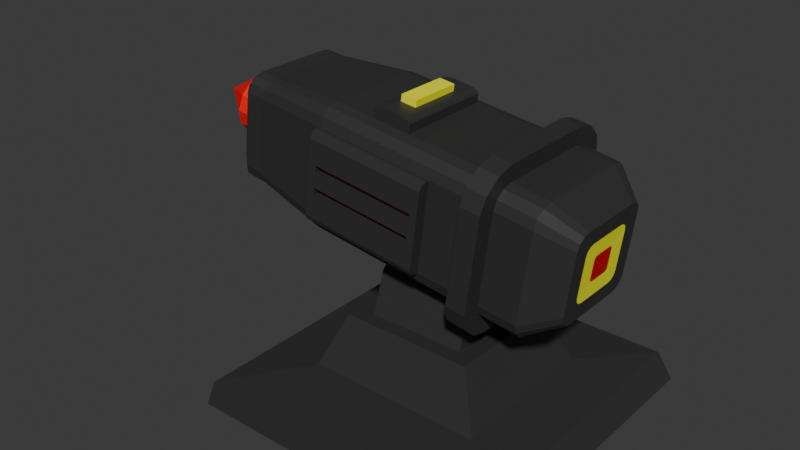 # Source: missileLauncher.blend  (saved by Blender 4.1.24; exported with 4.5.12 LTS)
import bpy
from mathutils import Matrix  # noqa: F401  (used for matrix-valued properties, if any)

bpy.ops.wm.read_factory_settings(use_empty=True)
scene = bpy.context.scene
scene.name = 'Scene'

# ---- collections
col_collection = bpy.data.collections.new('Collection'); scene.collection.children.link(col_collection)

# ---- materials (node trees are filled in below, after node groups)
mat_black_001 = bpy.data.materials.new('black.001')
mat_black_001.alpha_threshold = 0.0
mat_black_001.use_transparent_shadow = False
mat_black_001.roughness = 0.5
mat_black_001.line_color = (0.0, 0.0, 0.0, 1.0)
mat_red = bpy.data.materials.new('red')
mat_red.use_transparent_shadow = False
mat_yellow = bpy.data.materials.new('yellow')
mat_yellow.use_transparent_shadow = False
mat_black = bpy.data.materials.new('black')
mat_black.use_transparent_shadow = False
mat_black_002 = bpy.data.materials.new('black.002')
mat_black_002.use_transparent_shadow = False
mat_yellow_001 = bpy.data.materials.new('yellow.001')
mat_yellow_001.use_transparent_shadow = False
mat_red_001 = bpy.data.materials.new('red.001')
mat_red_001.use_transparent_shadow = False

# ---- material node trees
mat_black_001.use_nodes = True; mat_black_001.node_tree.nodes.clear()
_N = mat_black_001.node_tree.nodes; _L = mat_black_001.node_tree.links
n0 = _N.new('ShaderNodeOutputMaterial'); n0.name = 'Material Output'; n0.location = (300, 300)
n1 = _N.new('ShaderNodeBsdfPrincipled'); n1.name = 'Principled BSDF'; n1.location = (10, 300)
n1.inputs[0].default_value = (0.0331, 0.0331, 0.0331, 1.0)
n1.inputs[3].default_value = 1.45
_L.new(n1.outputs[0], n0.inputs[0])
n0.is_active_output = True
mat_red.use_nodes = True; mat_red.node_tree.nodes.clear()
_N = mat_red.node_tree.nodes; _L = mat_red.node_tree.links
n0 = _N.new('ShaderNodeBsdfPrincipled'); n0.name = 'Principled BSDF'; n0.location = (10, 300)
n0.inputs[0].default_value = (0.6038, 0.0, 0.0, 1.0)
n1 = _N.new('ShaderNodeOutputMaterial'); n1.name = 'Material Output'; n1.location = (300, 300)
_L.new(n0.outputs[0], n1.inputs[0])
n1.is_active_output = True
mat_yellow.use_nodes = True; mat_yellow.node_tree.nodes.clear()
_N = mat_yellow.node_tree.nodes; _L = mat_yellow.node_tree.links
n0 = _N.new('ShaderNodeBsdfPrincipled'); n0.name = 'Principled BSDF'; n0.location = (10, 300)
n0.inputs[0].default_value = (1.0, 1.0, 0.0, 1.0)
n1 = _N.new('ShaderNodeOutputMaterial'); n1.name = 'Material Output'; n1.location = (300, 300)
_L.new(n0.outputs[0], n1.inputs[0])
n1.is_active_output = True
mat_black.use_nodes = True; mat_black.node_tree.nodes.clear()
_N = mat_black.node_tree.nodes; _L = mat_black.node_tree.links
n0 = _N.new('ShaderNodeBsdfPrincipled'); n0.name = 'Principled BSDF'; n0.location = (10, 300)
n0.inputs[0].default_value = (0.0331, 0.0331, 0.0331, 1.0)
n1 = _N.new('ShaderNodeOutputMaterial'); n1.name = 'Material Output'; n1.location = (300, 300)
_L.new(n0.outputs[0], n1.inputs[0])
n1.is_active_output = True
mat_black_002.use_nodes = True; mat_black_002.node_tree.nodes.clear()
_N = mat_black_002.node_tree.nodes; _L = mat_black_002.node_tree.links
n0 = _N.new('ShaderNodeBsdfPrincipled'); n0.name = 'Principled BSDF'; n0.location = (10, 300)
n0.inputs[0].default_value = (1.0, 0.0, 0.0, 1.0)
n1 = _N.new('ShaderNodeOutputMaterial'); n1.name = 'Material Output'; n1.location = (300, 300)
_L.new(n0.outputs[0], n1.inputs[0])
n1.is_active_output = True
mat_yellow_001.use_nodes = True; mat_yellow_001.node_tree.nodes.clear()
_N = mat_yellow_001.node_tree.nodes; _L = mat_yellow_001.node_tree.links
n0 = _N.new('ShaderNodeBsdfPrincipled'); n0.name = 'Principled BSDF'; n0.location = (10, 300)
n0.inputs[0].default_value = (1.0, 1.0, 0.0, 1.0)
n1 = _N.new('ShaderNodeOutputMaterial'); n1.name = 'Material Output'; n1.location = (300, 300)
_L.new(n0.outputs[0], n1.inputs[0])
n1.is_active_output = True
mat_red_001.use_nodes = True; mat_red_001.node_tree.nodes.clear()
_N = mat_red_001.node_tree.nodes; _L = mat_red_001.node_tree.links
n0 = _N.new('ShaderNodeBsdfPrincipled'); n0.name = 'Principled BSDF'; n0.location = (10, 300)
n0.inputs[0].default_value = (1.0, 0.0, 0.0, 1.0)
n1 = _N.new('ShaderNodeOutputMaterial'); n1.name = 'Material Output'; n1.location = (300, 300)
_L.new(n0.outputs[0], n1.inputs[0])
n1.is_active_output = True

# ---- world
world_world = bpy.data.worlds.new('World'); scene.world = world_world
world_world.use_nodes = True; world_world.node_tree.nodes.clear()
_N = world_world.node_tree.nodes; _L = world_world.node_tree.links
n0 = _N.new('ShaderNodeOutputWorld'); n0.name = 'World Output'; n0.location = (300, 300)
n1 = _N.new('ShaderNodeBackground'); n1.name = 'Background'; n1.location = (10, 300)
n1.inputs[0].default_value = (0.05088, 0.05088, 0.05088, 1.0)
_L.new(n1.outputs[0], n0.inputs[0])
n0.is_active_output = True
world_world.color = (0.05088, 0.05088, 0.05088)
world_world.use_sun_shadow = False
world_world.sun_shadow_jitter_overblur = 0.0

# ---- meshes
me_cube = bpy.data.meshes.new('Cube')
me_cube.from_pydata([(0.2748, 1.0, -0.7054), (-0.3919, 1.0, -0.7054), (0.2748, 0.9605, -0.8527), (-0.3919, 0.9605, -0.8527), (0.2748, 0.8527, -0.9605), (-0.3919, 0.8527, -0.9605), (-0.3919, 0.7054, -1.0), (0.2748, 0.7054, -1.0), (0.8337, 0.9923, 0.7), (0.8337, 0.7, 0.9923), (0.8337, 0.9531, 0.8461), (0.8337, 0.8461, 0.9531), (0.8337, 0.7, -0.9923), (0.8337, 0.9923, -0.7), (0.8337, 0.8461, -0.9531), (0.8337, 0.9531, -0.8461), (0.8337, -0.7, 0.9923), (0.8337, -0.9923, 0.7), (0.8337, -0.8461, 0.9531), (0.8337, -0.9531, 0.8461), (0.8337, -0.9923, -0.7), (0.8337, -0.7, -0.9923), (0.8337, -0.9531, -0.8461), (0.8337, -0.8461, -0.9531), (-0.9351, 0.5989, 0.849), (-0.9351, 0.849, 0.5989), (-0.9351, 0.724, 0.8155), (-0.9351, 0.8155, 0.724), (-0.9351, 0.849, -0.5989), (-0.9351, 0.5989, -0.849), (-0.9351, 0.8155, -0.724), (-0.9351, 0.724, -0.8155), (-0.9351, -0.849, 0.5989), (-0.9351, -0.5989, 0.849), (-0.9351, -0.8155, 0.724), (-0.9351, -0.724, 0.8155), (-0.9351, -0.5989, -0.849), (-0.9351, -0.849, -0.5989), (-0.9351, -0.724, -0.8155), (-0.9351, -0.8155, -0.724), (0.2748, -0.7054, 1.0), (-0.3919, -0.7054, 1.0), (-0.3919, -0.8527, 0.9605), (0.2748, -0.8527, 0.9605), (-0.3919, -0.9605, 0.8527), (0.2748, -0.9605, 0.8527), (-0.3919, -1.0, 0.7054), (0.2748, -1.0, 0.7054), (-0.3919, -0.7054, -1.0), (0.2748, -0.7054, -1.0), (0.2748, -0.8527, -0.9605), (-0.3919, -0.8527, -0.9605), (0.2748, -0.9605, -0.8527), (-0.3919, -0.9605, -0.8527), (0.2748, -1.0, -0.7054), (-0.3919, -1.0, -0.7054), (-0.3919, 0.7054, 1.0), (0.2748, 0.7054, 1.0), (0.2748, 0.8527, 0.9605), (-0.3919, 0.8527, 0.9605), (0.2748, 0.9605, 0.8527), (-0.3919, 0.9605, 0.8527), (0.2748, 1.0, 0.7054), (-0.3919, 1.0, 0.7054), (0.6271, -0.703, 1.005), (0.5183, -0.703, 1.005), (0.6271, 0.7079, -0.9947), (0.5183, 0.7079, -0.9947), (0.5183, 0.8551, -0.9553), (0.6271, 0.8551, -0.9553), (0.5183, 0.963, -0.8475), (0.6271, 0.963, -0.8475), (0.5183, 1.002, -0.7002), (0.6271, 1.002, -0.7002), (0.5183, -0.8503, 0.9658), (0.6271, -0.8503, 0.9658), (0.5183, -0.9581, 0.858), (0.6271, -0.9581, 0.858), (0.5183, -0.9976, 0.7107), (0.6271, -0.9976, 0.7107), (0.5183, -0.703, -0.9947), (0.6271, -0.703, -0.9947), (0.5183, 0.7079, 1.005), (0.6271, 0.7079, 1.005), (0.6271, -0.8503, -0.9553), (0.5183, -0.8503, -0.9553), (0.6271, -0.9581, -0.8475), (0.5183, -0.9581, -0.8475), (0.6271, -0.9976, -0.7002), (0.5183, -0.9976, -0.7002), (0.6271, 0.8551, 0.9658), (0.5183, 0.8551, 0.9658), (0.6271, 0.963, 0.858), (0.5183, 0.963, 0.858), (0.6271, 1.002, 0.7107), (0.5183, 1.002, 0.7107), (0.6271, -0.738, 1.272), (0.5183, -0.738, 1.272), (0.6271, 0.7429, -1.261), (0.5183, 0.7429, -1.261), (0.5183, 0.9894, -1.188), (0.6271, 0.9894, -1.188), (0.5183, 1.196, -0.9817), (0.6271, 1.196, -0.9817), (0.5183, 1.269, -0.7352), (0.6271, 1.269, -0.7352), (0.5183, -0.9846, 1.198), (0.6271, -0.9846, 1.198), (0.5183, -1.191, 0.9922), (0.6271, -1.191, 0.9922), (0.5183, -1.264, 0.7457), (0.6271, -1.264, 0.7457), (0.5183, -0.738, -1.261), (0.6271, -0.738, -1.261), (0.5183, 0.7429, 1.272), (0.6271, 0.7429, 1.272), (0.6271, -0.9846, -1.188), (0.5183, -0.9846, -1.188), (0.6271, -1.191, -0.9817), (0.5183, -1.191, -0.9817), (0.6271, -1.264, -0.7352), (0.5183, -1.264, -0.7352), (0.6271, 0.9894, 1.198), (0.5183, 0.9894, 1.198), (0.6271, 1.196, 0.9922), (0.5183, 1.196, 0.9922), (0.6271, 1.269, 0.7457), (0.5183, 1.269, 0.7457), (-1.0, 0.4935, -0.6996), (-1.0, 0.5965, -0.672), (-1.0, 0.672, -0.5965), (-1.0, 0.6996, -0.4935), (-1.0, -0.4935, 0.6996), (-1.0, -0.5965, 0.672), (-1.0, -0.672, 0.5965), (-1.0, -0.6996, 0.4935), (-1.0, -0.5965, -0.672), (-1.0, -0.4935, -0.6996), (-1.0, -0.672, -0.5965), (-1.0, -0.6996, -0.4935), (-1.0, 0.5965, 0.672), (-1.0, 0.4935, 0.6996), (-1.0, 0.672, 0.5965), (-1.0, 0.6996, 0.4935), (-1.002, 0.3489, -0.4946), (-1.002, 0.4217, -0.475), (-1.002, 0.475, -0.4217), (-1.002, 0.4946, -0.3489), (-1.002, -0.3489, 0.4946), (-1.002, -0.4217, 0.475), (-1.002, -0.475, 0.4217), (-1.002, -0.4946, 0.3489), (-1.002, -0.4217, -0.475), (-1.002, -0.3489, -0.4946), (-1.002, -0.475, -0.4217), (-1.002, -0.4946, -0.3489), (-1.002, 0.4217, 0.475), (-1.002, 0.3489, 0.4946), (-1.002, 0.475, 0.4217), (-1.002, 0.4946, 0.3489), (-0.8371, 0.849, -0.5989), (-0.8371, -0.724, 0.8155), (-0.8371, 0.8155, -0.724), (-0.8371, 0.724, -0.8155), (-0.8371, 0.5989, -0.849), (-0.8371, -0.5989, 0.849), (-0.8371, -0.724, -0.8155), (-0.8371, -0.8155, -0.724), (-0.8371, -0.849, -0.5989), (-0.8371, 0.724, 0.8155), (-0.8371, 0.8155, 0.724), (-0.8371, 0.849, 0.5989), (-0.8371, -0.8155, 0.724), (-0.8371, -0.849, 0.5989), (-0.8371, -0.5989, -0.849), (-0.8371, 0.5989, 0.849), (0.05085, -0.7054, 1.0), (-0.168, -0.7054, 1.0), (-0.168, 0.7054, 1.0), (0.05085, 0.7054, 1.0), (0.05085, -0.7054, 1.14), (-0.01397, -0.7054, 1.205), (0.04216, -0.7054, 1.173), (0.01844, -0.7054, 1.196), (-0.1032, -0.7054, 1.205), (-0.168, -0.7054, 1.14), (-0.1356, -0.7054, 1.196), (-0.1593, -0.7054, 1.173), (-0.168, 0.7054, 1.14), (-0.1032, 0.7054, 1.205), (-0.1593, 0.7054, 1.173), (-0.1356, 0.7054, 1.196), (-0.01397, 0.7054, 1.205), (0.05085, 0.7054, 1.14), (0.01844, 0.7054, 1.196), (0.04216, 0.7054, 1.173), (0.2514, 0.3489, -0.4946), (0.2514, 0.4217, -0.475), (0.2514, 0.475, -0.4217), (0.2514, 0.4946, -0.3489), (0.2514, -0.3489, 0.4946), (0.2514, -0.4217, 0.475), (0.2514, -0.475, 0.4217), (0.2514, -0.4946, 0.3489), (0.2514, -0.4217, -0.475), (0.2514, -0.3489, -0.4946), (0.2514, -0.475, -0.4217), (0.2514, -0.4946, -0.3489), (0.2514, 0.4217, 0.475), (0.2514, 0.3489, 0.4946), (0.2514, 0.475, 0.4217), (0.2514, 0.4946, 0.3489), (-0.3919, 1.167, -0.5997), (-0.3919, 1.061, -0.7054), (-0.3919, 1.136, -0.6745), (0.2748, 1.061, -0.7054), (0.2748, 1.167, -0.5997), (0.2748, 1.136, -0.6745), (-0.3919, -1.167, 0.5997), (-0.3919, -1.061, 0.7054), (-0.3919, -1.136, 0.6745), (0.2748, -1.061, 0.7054), (0.2748, -1.167, 0.5997), (0.2748, -1.136, 0.6745), (0.2748, -1.167, -0.5997), (0.2748, -1.061, -0.7054), (0.2748, -1.136, -0.6745), (-0.3919, -1.061, -0.7054), (-0.3919, -1.167, -0.5997), (-0.3919, -1.136, -0.6745), (0.2748, 1.167, 0.5997), (0.2748, 1.061, 0.7054), (0.2748, 1.136, 0.6745), (-0.3919, 1.061, 0.7054), (-0.3919, 1.167, 0.5997), (-0.3919, 1.136, 0.6745), (-0.3481, -1.167, 0.5997), (0.231, -1.167, 0.5997), (0.231, -1.167, -0.5997), (-0.3481, -1.167, -0.5997), (0.2748, -1.167, -0.3585), (0.2748, -1.167, -0.1186), (0.2748, -1.167, 0.1213), (0.2748, -1.167, 0.3612), (-0.3919, -1.167, 0.3612), (-0.3919, -1.167, 0.1213), (-0.3919, -1.167, -0.1186), (-0.3919, -1.167, -0.3585), (0.231, -1.167, -0.2242), (0.231, -1.167, -0.1186), (0.231, -1.167, 0.1213), (0.231, -1.167, 0.2281), (-0.3481, -1.167, 0.2281), (-0.3481, -1.167, 0.1213), (-0.3481, -1.167, -0.1186), (-0.3481, -1.167, -0.2242), (0.231, -1.065, -0.2242), (0.231, -1.065, -0.1186), (0.231, -1.065, 0.1213), (0.231, -1.065, 0.2281), (-0.3481, -1.065, 0.2281), (-0.3481, -1.065, 0.1213), (-0.3481, -1.065, -0.1186), (-0.3481, -1.065, -0.2242), (-0.2981, 1.167, -0.3838), (0.181, 1.167, -0.3838), (0.181, 1.167, 0.3838), (-0.2981, 1.167, 0.3838), (-0.2981, 1.049, -0.3838), (0.181, 1.049, -0.3838), (0.181, 1.049, 0.3838), (-0.2981, 1.049, 0.3838), (0.9978, 0.5879, -0.6622), (0.9978, 0.4863, -0.6894), (0.9978, 0.6622, -0.5879), (0.9978, 0.6894, -0.4863), (0.9978, -0.5879, 0.6622), (0.9978, -0.4863, 0.6894), (0.9978, -0.6622, 0.5879), (0.9978, -0.6894, 0.4863), (0.9978, -0.4863, -0.6894), (0.9978, -0.5879, -0.6622), (0.9978, -0.6622, -0.5879), (0.9978, -0.6894, -0.4863), (0.9978, 0.4863, 0.6894), (0.9978, 0.5879, 0.6622), (0.9978, 0.6622, 0.5879), (0.9978, 0.6894, 0.4863), (-0.01397, 0.3872, 1.205), (-0.01397, -0.3872, 1.205), (-0.1032, -0.3872, 1.205), (-0.1032, 0.3872, 1.205), (-0.01397, 0.3872, 1.31), (-0.01397, -0.3872, 1.31), (-0.1032, -0.3872, 1.31), (-0.1032, 0.3872, 1.31), (0.9978, 0.3794, -0.4274), (0.9978, 0.3139, -0.4449), (0.9978, 0.4274, -0.3794), (0.9978, 0.4449, -0.3139), (0.9978, -0.3794, 0.4274), (0.9978, -0.3139, 0.4449), (0.9978, -0.4274, 0.3794), (0.9978, -0.4449, 0.3139), (0.9978, -0.3139, -0.4449), (0.9978, -0.3794, -0.4274), (0.9978, -0.4274, -0.3794), (0.9978, -0.4449, -0.3139), (0.9978, 0.3139, 0.4449), (0.9978, 0.3794, 0.4274), (0.9978, 0.4274, 0.3794), (0.9978, 0.4449, 0.3139), (0.9962, 0.1702, -0.1917), (0.9962, 0.1408, -0.1996), (0.9962, 0.1917, -0.1702), (0.9962, 0.1996, -0.1408), (0.9962, -0.1702, 0.1917), (0.9962, -0.1408, 0.1996), (0.9962, -0.1917, 0.1702), (0.9962, -0.1996, 0.1408), (0.9962, -0.1408, -0.1996), (0.9962, -0.1702, -0.1917), (0.9962, -0.1917, -0.1702), (0.9962, -0.1996, -0.1408), (0.9962, 0.1408, 0.1996), (0.9962, 0.1702, 0.1917), (0.9962, 0.1917, 0.1702), (0.9962, 0.1996, 0.1408)], [], [(66, 12, 21, 81), (26, 27, 142, 140), (160, 171, 63, 1), (168, 173, 32, 37), (175, 24, 33, 165), (14, 15, 274, 272), (164, 29, 31, 163), (163, 31, 30, 162), (162, 30, 28, 160), (165, 33, 35, 161), (161, 35, 34, 172), (172, 34, 32, 173), (81, 21, 23, 84), (84, 23, 22, 86), (86, 22, 20, 88), (83, 9, 11, 90), (90, 11, 10, 92), (92, 10, 8, 94), (73, 94, 8, 13), (228, 224, 238, 239), (170, 61, 63, 171), (61, 60, 62, 63), (169, 59, 61, 170), (59, 58, 60, 61), (175, 56, 59, 169), (56, 57, 58, 59), (167, 53, 55, 168), (53, 52, 54, 55), (166, 51, 53, 167), (51, 50, 52, 53), (174, 48, 51, 166), (48, 49, 50, 51), (76, 45, 47, 78), (45, 44, 46, 47), (74, 43, 45, 76), (43, 42, 44, 45), (65, 40, 43, 74), (40, 41, 42, 43), (70, 2, 0, 72), (2, 3, 1, 0), (68, 4, 2, 70), (4, 5, 3, 2), (67, 7, 4, 68), (7, 6, 5, 4), (82, 57, 40, 65), (57, 56, 178, 179), (89, 78, 47, 54), (54, 47, 221, 223, 222, 243, 242, 241, 240, 224, 226, 225), (164, 6, 48, 174), (6, 7, 49, 48), (1, 63, 233, 235, 234, 212, 214, 213), (46, 55, 227, 229, 228, 247, 246, 245, 244, 218, 220, 219), (234, 230, 266, 267), (55, 54, 225, 227), (63, 62, 231, 233), (62, 0, 215, 217, 216, 230, 232, 231), (47, 46, 219, 221), (20, 17, 79, 88), (83, 90, 122, 115), (9, 83, 64, 16), (70, 72, 104, 102), (12, 66, 69, 14), (91, 82, 114, 123), (14, 69, 71, 15), (73, 71, 103, 105), (15, 71, 73, 13), (90, 92, 124, 122), (16, 64, 75, 18), (68, 70, 102, 100), (18, 75, 77, 19), (93, 91, 123, 125), (19, 77, 79, 17), (71, 69, 101, 103), (0, 62, 95, 72), (92, 94, 126, 124), (60, 93, 95, 62), (67, 68, 100, 99), (58, 91, 93, 60), (95, 93, 125, 127), (57, 82, 91, 58), (66, 81, 113, 98), (52, 87, 89, 54), (69, 66, 98, 101), (50, 85, 87, 52), (94, 73, 105, 126), (49, 80, 85, 50), (80, 67, 99, 112), (7, 67, 80, 49), (82, 65, 97, 114), (120, 111, 110, 121), (115, 114, 97, 96), (98, 99, 100, 101), (101, 100, 102, 103), (103, 102, 104, 105), (96, 97, 106, 107), (107, 106, 108, 109), (109, 108, 110, 111), (104, 127, 126, 105), (125, 124, 126, 127), (123, 122, 124, 125), (114, 115, 122, 123), (119, 118, 120, 121), (117, 116, 118, 119), (112, 113, 116, 117), (99, 98, 113, 112), (75, 64, 96, 107), (89, 87, 119, 121), (65, 74, 106, 97), (86, 88, 120, 118), (77, 75, 107, 109), (87, 85, 117, 119), (74, 76, 108, 106), (88, 79, 111, 120), (84, 86, 118, 116), (79, 77, 109, 111), (78, 89, 121, 110), (85, 80, 112, 117), (76, 78, 110, 108), (64, 83, 115, 96), (81, 84, 116, 113), (72, 95, 127, 104), (140, 142, 158, 156), (35, 33, 132, 133), (39, 37, 139, 138), (30, 31, 129, 130), (36, 38, 136, 137), (27, 25, 143, 142), (34, 35, 133, 134), (24, 26, 140, 141), (33, 24, 141, 132), (28, 30, 130, 131), (29, 36, 137, 128), (38, 39, 138, 136), (31, 29, 128, 129), (37, 32, 135, 139), (25, 28, 131, 143), (32, 34, 134, 135), (145, 144, 196, 197), (133, 132, 148, 149), (142, 143, 159, 158), (134, 133, 149, 150), (143, 131, 147, 159), (135, 134, 150, 151), (132, 141, 157, 148), (137, 136, 152, 153), (128, 137, 153, 144), (136, 138, 154, 152), (129, 128, 144, 145), (139, 135, 151, 155), (138, 139, 155, 154), (130, 129, 145, 146), (141, 140, 156, 157), (131, 130, 146, 147), (29, 164, 174, 36), (36, 174, 166, 38), (38, 166, 167, 39), (39, 167, 168, 37), (24, 175, 169, 26), (26, 169, 170, 27), (27, 170, 171, 25), (44, 172, 173, 46), (42, 161, 172, 44), (41, 165, 161, 42), (3, 162, 160, 1), (5, 163, 162, 3), (6, 164, 163, 5), (56, 175, 165, 41), (55, 46, 173, 168), (28, 25, 171, 160), (178, 177, 185, 188), (40, 57, 179, 176), (41, 40, 176, 177), (56, 41, 177, 178), (176, 179, 193, 180), (181, 192, 288, 289), (179, 178, 188, 190, 191, 189, 192, 194, 195, 193), (192, 181, 183, 194), (194, 183, 182, 195), (195, 182, 180, 193), (188, 185, 187, 190), (190, 187, 186, 191), (191, 186, 184, 189), (177, 176, 180, 182, 183, 181, 184, 186, 187, 185), (205, 204, 206, 207, 203, 202, 201, 200, 209, 208, 210, 211, 199, 198, 197, 196), (155, 151, 203, 207), (154, 155, 207, 206), (146, 145, 197, 198), (157, 156, 208, 209), (147, 146, 198, 199), (156, 158, 210, 208), (149, 148, 200, 201), (158, 159, 211, 210), (150, 149, 201, 202), (159, 147, 199, 211), (151, 150, 202, 203), (148, 157, 209, 200), (153, 152, 204, 205), (144, 153, 205, 196), (152, 154, 206, 204), (212, 216, 217, 214), (214, 217, 215, 213), (218, 222, 223, 220), (220, 223, 221, 219), (224, 228, 229, 226), (226, 229, 227, 225), (230, 234, 235, 232), (232, 235, 233, 231), (0, 1, 213, 215), (251, 237, 236, 252), (247, 228, 239, 255), (243, 222, 237, 251), (222, 218, 236, 237), (224, 240, 248, 238), (240, 241, 249, 248), (241, 242, 250, 249), (242, 243, 251, 250), (218, 244, 252, 236), (244, 245, 253, 252), (245, 246, 254, 253), (246, 247, 255, 254), (238, 248, 255, 239), (252, 253, 261, 260), (249, 250, 253, 254), (255, 248, 256, 263), (256, 257, 262, 263), (258, 259, 260, 261), (250, 251, 259, 258), (248, 249, 257, 256), (251, 252, 260, 259), (249, 254, 262, 257), (253, 250, 258, 261), (254, 255, 263, 262), (264, 267, 271, 268), (230, 216, 265, 266), (216, 212, 264, 265), (212, 234, 267, 264), (268, 271, 270, 269), (265, 264, 268, 269), (266, 265, 269, 270), (267, 266, 270, 271), (275, 287, 311, 299), (13, 8, 287, 275), (21, 12, 273, 280), (10, 11, 285, 286), (20, 22, 282, 283), (9, 16, 277, 284), (18, 19, 278, 276), (17, 20, 283, 279), (15, 13, 275, 274), (23, 21, 280, 281), (12, 14, 272, 273), (8, 10, 286, 287), (19, 17, 279, 278), (11, 9, 284, 285), (16, 18, 276, 277), (22, 23, 281, 282), (291, 290, 294, 295), (192, 189, 291, 288), (189, 184, 290, 291), (184, 181, 289, 290), (292, 295, 294, 293), (290, 289, 293, 294), (289, 288, 292, 293), (288, 291, 295, 292), (300, 302, 318, 316), (278, 279, 303, 302), (280, 273, 297, 304), (281, 280, 304, 305), (284, 277, 301, 308), (282, 281, 305, 306), (273, 272, 296, 297), (279, 283, 307, 303), (283, 282, 306, 307), (272, 274, 298, 296), (285, 284, 308, 309), (274, 275, 299, 298), (286, 285, 309, 310), (277, 276, 300, 301), (287, 286, 310, 311), (276, 278, 302, 300), (313, 312, 314, 315, 327, 326, 325, 324, 317, 316, 318, 319, 323, 322, 321, 320), (299, 311, 327, 315), (302, 303, 319, 318), (304, 297, 313, 320), (305, 304, 320, 321), (308, 301, 317, 324), (306, 305, 321, 322), (297, 296, 312, 313), (303, 307, 323, 319), (307, 306, 322, 323), (296, 298, 314, 312), (309, 308, 324, 325), (298, 299, 315, 314), (310, 309, 325, 326), (301, 300, 316, 317), (311, 310, 326, 327)])
me_cube.polygons.foreach_set('material_index', [0, 0, 0, 0, 0, 0, 0, 0, 0, 0, 0, 0, 0, 0, 0, 0, 0, 0, 0, 0, 0, 0, 0, 0, 0, 0, 0, 0, 0, 0, 0, 0, 0, 0, 0, 0, 0, 0, 0, 0, 0, 0, 0, 0, 0, 0, 0, 0, 0, 0, 0, 0, 0, 0, 0, 0, 0, 0, 0, 0, 0, 0, 0, 0, 0, 0, 0, 0, 0, 0, 0, 0, 0, 0, 0, 0, 0, 0, 0, 0, 0, 0, 0, 0, 0, 0, 0, 0, 0, 0, 0, 0, 0, 0, 0, 0, 0, 0, 0, 0, 0, 0, 0, 0, 0, 0, 0, 0, 0, 0, 0, 0, 0, 0, 0, 0, 0, 0, 0, 0, 0, 1, 0, 0, 0, 0, 0, 0, 0, 0, 0, 0, 0, 0, 0, 0, 0, 0, 1, 1, 1, 1, 1, 1, 1, 1, 1, 1, 1, 1, 1, 1, 1, 0, 0, 0, 0, 0, 0, 0, 0, 0, 0, 0, 0, 0, 0, 0, 0, 0, 0, 0, 0, 0, 0, 0, 0, 0, 0, 0, 0, 0, 0, 0, 0, 0, 0, 0, 0, 0, 0, 0, 0, 0, 0, 0, 0, 0, 0, 0, 0, 0, 0, 0, 0, 0, 0, 0, 0, 0, 0, 0, 0, 0, 0, 0, 0, 0, 0, 0, 0, 0, 0, 0, 1, 1, 0, 0, 0, 0, 0, 0, 0, 0, 0, 0, 1, 0, 0, 0, 0, 0, 0, 0, 0, 0, 0, 0, 0, 0, 0, 0, 0, 0, 0, 0, 2, 0, 0, 0, 2, 2, 2, 2, 2, 0, 0, 0, 0, 0, 0, 0, 0, 0, 0, 0, 0, 0, 0, 0, 1, 2, 2, 2, 2, 2, 2, 2, 2, 2, 2, 2, 2, 2, 2, 2])
_uv = me_cube.uv_layers.new(name='UVMap')
_uv.uv.foreach_set('vector', [0.345, 0.5368, 0.375, 0.5368, 0.375, 0.7132, 0.345, 0.7132, 0.625, 0.25, 0.6066, 0.25, 0.6066, 0.25, 0.625, 0.25, 0.4118, 0.272, 0.5882, 0.272, 0.5882, 0.326, 0.4118, 0.326, 0.4118, 0.978, 0.5882, 0.978, 0.5882, 1.0, 0.4118, 1.0, 0.853, 0.5368, 0.875, 0.5368, 0.875, 0.7132, 0.853, 0.7132, 0.375, 0.5184, 0.375, 0.5, 0.375, 0.5, 0.375, 0.5184, 0.147, 0.5368, 0.125, 0.5368, 0.125, 0.5184, 0.147, 0.5184, 0.147, 0.5184, 0.125, 0.5184, 0.125, 0.5, 0.147, 0.5, 0.375, 0.272, 0.375, 0.25, 0.4118, 0.25, 0.4118, 0.272, 0.853, 0.7132, 0.875, 0.7132, 0.875, 0.75, 0.853, 0.75, 0.625, 0.978, 0.625, 1.0, 0.6066, 1.0, 0.6066, 0.978, 0.6066, 0.978, 0.6066, 1.0, 0.5882, 1.0, 0.5882, 0.978, 0.345, 0.7132, 0.375, 0.7132, 0.375, 0.7316, 0.345, 0.7316, 0.345, 0.7316, 0.375, 0.7316, 0.375, 0.75, 0.345, 0.75, 0.375, 0.78, 0.375, 0.75, 0.4118, 0.75, 0.4118, 0.78, 0.655, 0.5368, 0.625, 0.5368, 0.625, 0.5, 0.655, 0.5, 0.625, 0.47, 0.625, 0.5, 0.6066, 0.5, 0.6066, 0.47, 0.6066, 0.47, 0.6066, 0.5, 0.5882, 0.5, 0.5882, 0.47, 0.4118, 0.47, 0.5882, 0.47, 0.5882, 0.5, 0.4118, 0.5, 0.425, 0.924, 0.425, 0.8407, 0.425, 0.8407, 0.425, 0.924, 0.6066, 0.272, 0.6066, 0.326, 0.5882, 0.326, 0.5882, 0.272, 0.6066, 0.326, 0.6066, 0.4093, 0.5882, 0.4093, 0.5882, 0.326, 0.625, 0.272, 0.625, 0.326, 0.6066, 0.326, 0.6066, 0.272, 0.625, 0.326, 0.625, 0.4093, 0.6066, 0.4093, 0.6066, 0.326, 0.853, 0.5368, 0.799, 0.5368, 0.799, 0.5, 0.853, 0.5, 0.799, 0.5368, 0.7157, 0.5368, 0.7157, 0.5, 0.799, 0.5, 0.375, 0.978, 0.375, 0.924, 0.4118, 0.924, 0.4118, 0.978, 0.375, 0.924, 0.375, 0.8407, 0.4118, 0.8407, 0.4118, 0.924, 0.147, 0.7316, 0.201, 0.7316, 0.201, 0.75, 0.147, 0.75, 0.201, 0.7316, 0.2843, 0.7316, 0.2843, 0.75, 0.201, 0.75, 0.147, 0.7132, 0.201, 0.7132, 0.201, 0.7316, 0.147, 0.7316, 0.201, 0.7132, 0.2843, 0.7132, 0.2843, 0.7316, 0.201, 0.7316, 0.6066, 0.8102, 0.6066, 0.8407, 0.5882, 0.8407, 0.5882, 0.8102, 0.6066, 0.8407, 0.6066, 0.924, 0.5882, 0.924, 0.5882, 0.8407, 0.625, 0.8102, 0.625, 0.8407, 0.6066, 0.8407, 0.6066, 0.8102, 0.625, 0.8407, 0.625, 0.924, 0.6066, 0.924, 0.6066, 0.8407, 0.6852, 0.7132, 0.7157, 0.7132, 0.7157, 0.75, 0.6852, 0.75, 0.7157, 0.7132, 0.799, 0.7132, 0.799, 0.75, 0.7157, 0.75, 0.375, 0.4398, 0.375, 0.4093, 0.4118, 0.4093, 0.4118, 0.4398, 0.375, 0.4093, 0.375, 0.326, 0.4118, 0.326, 0.4118, 0.4093, 0.3148, 0.5184, 0.2843, 0.5184, 0.2843, 0.5, 0.3148, 0.5, 0.2843, 0.5184, 0.201, 0.5184, 0.201, 0.5, 0.2843, 0.5, 0.3148, 0.5368, 0.2843, 0.5368, 0.2843, 0.5184, 0.3148, 0.5184, 0.2843, 0.5368, 0.201, 0.5368, 0.201, 0.5184, 0.2843, 0.5184, 0.6852, 0.5368, 0.7157, 0.5368, 0.7157, 0.7132, 0.6852, 0.7132, 0.7157, 0.5368, 0.799, 0.5368, 0.799, 0.5368, 0.7157, 0.5368, 0.4118, 0.8102, 0.5882, 0.8102, 0.5882, 0.8407, 0.4118, 0.8407, 0.4118, 0.8407, 0.5882, 0.8407, 0.5882, 0.8407, 0.5869, 0.8407, 0.575, 0.8407, 0.5451, 0.8407, 0.5152, 0.8407, 0.4852, 0.8407, 0.4552, 0.8407, 0.425, 0.8407, 0.4131, 0.8407, 0.4118, 0.8407, 0.147, 0.5368, 0.201, 0.5368, 0.201, 0.7132, 0.147, 0.7132, 0.201, 0.5368, 0.2843, 0.5368, 0.2843, 0.7132, 0.201, 0.7132, 0.4118, 0.326, 0.5882, 0.326, 0.5882, 0.326, 0.5869, 0.326, 0.575, 0.326, 0.425, 0.326, 0.4131, 0.326, 0.4118, 0.326, 0.5882, 0.924, 0.4118, 0.924, 0.4118, 0.924, 0.4131, 0.924, 0.425, 0.924, 0.4552, 0.924, 0.4852, 0.924, 0.5152, 0.924, 0.5451, 0.924, 0.575, 0.924, 0.5869, 0.924, 0.5882, 0.924, 0.575, 0.326, 0.575, 0.4093, 0.575, 0.4093, 0.575, 0.326, 0.4118, 0.924, 0.4118, 0.8407, 0.4118, 0.8407, 0.4118, 0.924, 0.5882, 0.326, 0.5882, 0.4093, 0.5882, 0.4093, 0.5882, 0.326, 0.5882, 0.4093, 0.4118, 0.4093, 0.4118, 0.4093, 0.4131, 0.4093, 0.425, 0.4093, 0.575, 0.4093, 0.5869, 0.4093, 0.5882, 0.4093, 0.5882, 0.8407, 0.5882, 0.924, 0.5882, 0.924, 0.5882, 0.8407, 0.4118, 0.75, 0.5882, 0.75, 0.5882, 0.78, 0.4118, 0.78, 0.655, 0.5368, 0.655, 0.5, 0.655, 0.5, 0.655, 0.5368, 0.625, 0.5368, 0.655, 0.5368, 0.655, 0.7132, 0.625, 0.7132, 0.375, 0.4398, 0.4118, 0.4398, 0.4118, 0.4398, 0.375, 0.4398, 0.375, 0.5368, 0.345, 0.5368, 0.345, 0.5184, 0.375, 0.5184, 0.6852, 0.5, 0.6852, 0.5368, 0.6852, 0.5368, 0.6852, 0.5, 0.375, 0.5184, 0.345, 0.5184, 0.345, 0.5, 0.375, 0.5, 0.4118, 0.47, 0.375, 0.47, 0.375, 0.47, 0.4118, 0.47, 0.375, 0.5, 0.375, 0.47, 0.4118, 0.47, 0.4118, 0.5, 0.625, 0.47, 0.6066, 0.47, 0.6066, 0.47, 0.625, 0.47, 0.625, 0.7132, 0.655, 0.7132, 0.655, 0.75, 0.625, 0.75, 0.3148, 0.5184, 0.3148, 0.5, 0.3148, 0.5, 0.3148, 0.5184, 0.625, 0.75, 0.625, 0.78, 0.6066, 0.78, 0.6066, 0.75, 0.6066, 0.4398, 0.625, 0.4398, 0.625, 0.4398, 0.6066, 0.4398, 0.6066, 0.75, 0.6066, 0.78, 0.5882, 0.78, 0.5882, 0.75, 0.345, 0.5, 0.345, 0.5184, 0.345, 0.5184, 0.345, 0.5, 0.4118, 0.4093, 0.5882, 0.4093, 0.5882, 0.4398, 0.4118, 0.4398, 0.6066, 0.47, 0.5882, 0.47, 0.5882, 0.47, 0.6066, 0.47, 0.6066, 0.4093, 0.6066, 0.4398, 0.5882, 0.4398, 0.5882, 0.4093, 0.3148, 0.5368, 0.3148, 0.5184, 0.3148, 0.5184, 0.3148, 0.5368, 0.625, 0.4093, 0.625, 0.4398, 0.6066, 0.4398, 0.6066, 0.4093, 0.5882, 0.4398, 0.6066, 0.4398, 0.6066, 0.4398, 0.5882, 0.4398, 0.7157, 0.5368, 0.6852, 0.5368, 0.6852, 0.5, 0.7157, 0.5, 0.345, 0.5368, 0.345, 0.7132, 0.345, 0.7132, 0.345, 0.5368, 0.375, 0.8407, 0.375, 0.8102, 0.4118, 0.8102, 0.4118, 0.8407, 0.345, 0.5184, 0.345, 0.5368, 0.345, 0.5368, 0.345, 0.5184, 0.2843, 0.7316, 0.3148, 0.7316, 0.3148, 0.75, 0.2843, 0.75, 0.5882, 0.47, 0.4118, 0.47, 0.4118, 0.47, 0.5882, 0.47, 0.2843, 0.7132, 0.3148, 0.7132, 0.3148, 0.7316, 0.2843, 0.7316, 0.3148, 0.7132, 0.3148, 0.5368, 0.3148, 0.5368, 0.3148, 0.7132, 0.2843, 0.5368, 0.3148, 0.5368, 0.3148, 0.7132, 0.2843, 0.7132, 0.6852, 0.5368, 0.6852, 0.7132, 0.6852, 0.7132, 0.6852, 0.5368, 0.4118, 0.78, 0.5882, 0.78, 0.5882, 0.8102, 0.4118, 0.8102, 0.655, 0.5368, 0.6852, 0.5368, 0.6852, 0.7132, 0.655, 0.7132, 0.345, 0.5368, 0.3148, 0.5368, 0.3148, 0.5184, 0.345, 0.5184, 0.345, 0.5184, 0.3148, 0.5184, 0.3148, 0.5, 0.345, 0.5, 0.375, 0.47, 0.375, 0.4398, 0.4118, 0.4398, 0.4118, 0.47, 0.655, 0.7132, 0.6852, 0.7132, 0.6852, 0.75, 0.655, 0.75, 0.625, 0.78, 0.625, 0.8102, 0.6066, 0.8102, 0.6066, 0.78, 0.6066, 0.78, 0.6066, 0.8102, 0.5882, 0.8102, 0.5882, 0.78, 0.4118, 0.4398, 0.5882, 0.4398, 0.5882, 0.47, 0.4118, 0.47, 0.6066, 0.4398, 0.6066, 0.47, 0.5882, 0.47, 0.5882, 0.4398, 0.625, 0.4398, 0.625, 0.47, 0.6066, 0.47, 0.6066, 0.4398, 0.6852, 0.5368, 0.655, 0.5368, 0.655, 0.5, 0.6852, 0.5, 0.375, 0.8102, 0.375, 0.78, 0.4118, 0.78, 0.4118, 0.8102, 0.3148, 0.7316, 0.345, 0.7316, 0.345, 0.75, 0.3148, 0.75, 0.3148, 0.7132, 0.345, 0.7132, 0.345, 0.7316, 0.3148, 0.7316, 0.3148, 0.5368, 0.345, 0.5368, 0.345, 0.7132, 0.3148, 0.7132, 0.655, 0.75, 0.655, 0.7132, 0.655, 0.7132, 0.655, 0.75, 0.4118, 0.8102, 0.375, 0.8102, 0.375, 0.8102, 0.4118, 0.8102, 0.6852, 0.7132, 0.6852, 0.75, 0.6852, 0.75, 0.6852, 0.7132, 0.375, 0.78, 0.4118, 0.78, 0.4118, 0.78, 0.375, 0.78, 0.6066, 0.78, 0.625, 0.78, 0.625, 0.78, 0.6066, 0.78, 0.3148, 0.75, 0.3148, 0.7316, 0.3148, 0.7316, 0.3148, 0.75, 0.625, 0.8102, 0.6066, 0.8102, 0.6066, 0.8102, 0.625, 0.8102, 0.4118, 0.78, 0.5882, 0.78, 0.5882, 0.78, 0.4118, 0.78, 0.345, 0.7316, 0.345, 0.75, 0.345, 0.75, 0.345, 0.7316, 0.5882, 0.78, 0.6066, 0.78, 0.6066, 0.78, 0.5882, 0.78, 0.5882, 0.8102, 0.4118, 0.8102, 0.4118, 0.8102, 0.5882, 0.8102, 0.3148, 0.7316, 0.3148, 0.7132, 0.3148, 0.7132, 0.3148, 0.7316, 0.6066, 0.8102, 0.5882, 0.8102, 0.5882, 0.8102, 0.6066, 0.8102, 0.655, 0.7132, 0.655, 0.5368, 0.655, 0.5368, 0.655, 0.7132, 0.345, 0.7132, 0.345, 0.7316, 0.345, 0.7316, 0.345, 0.7132, 0.4118, 0.4398, 0.5882, 0.4398, 0.5882, 0.4398, 0.4118, 0.4398, 0.625, 0.25, 0.6066, 0.25, 0.6066, 0.25, 0.625, 0.25, 0.875, 0.75, 0.875, 0.7132, 0.875, 0.7132, 0.875, 0.75, 0.375, 1.0, 0.4118, 1.0, 0.4118, 1.0, 0.375, 1.0, 0.125, 0.5, 0.125, 0.5184, 0.125, 0.5184, 0.125, 0.5, 0.125, 0.7132, 0.125, 0.7316, 0.125, 0.7316, 0.125, 0.7132, 0.6066, 0.25, 0.5882, 0.25, 0.5882, 0.25, 0.6066, 0.25, 0.6066, 1.0, 0.625, 1.0, 0.625, 1.0, 0.6066, 1.0, 0.875, 0.5368, 0.875, 0.5, 0.875, 0.5, 0.875, 0.5368, 0.875, 0.7132, 0.875, 0.5368, 0.875, 0.5368, 0.875, 0.7132, 0.4118, 0.25, 0.375, 0.25, 0.375, 0.25, 0.4118, 0.25, 0.125, 0.5368, 0.125, 0.7132, 0.125, 0.7132, 0.125, 0.5368, 0.125, 0.7316, 0.125, 0.75, 0.125, 0.75, 0.125, 0.7316, 0.125, 0.5184, 0.125, 0.5368, 0.125, 0.5368, 0.125, 0.5184, 0.4118, 1.0, 0.5882, 1.0, 0.5882, 1.0, 0.4118, 1.0, 0.5882, 0.25, 0.4118, 0.25, 0.4118, 0.25, 0.5882, 0.25, 0.5882, 1.0, 0.6066, 1.0, 0.6066, 1.0, 0.5882, 1.0, 0.125, 0.5184, 0.125, 0.5368, 0.125, 0.5368, 0.125, 0.5184, 0.875, 0.75, 0.875, 0.7132, 0.875, 0.7132, 0.875, 0.75, 0.6066, 0.25, 0.5882, 0.25, 0.5882, 0.25, 0.6066, 0.25, 0.6066, 1.0, 0.625, 1.0, 0.625, 1.0, 0.6066, 1.0, 0.5882, 0.25, 0.4118, 0.25, 0.4118, 0.25, 0.5882, 0.25, 0.5882, 1.0, 0.6066, 1.0, 0.6066, 1.0, 0.5882, 1.0, 0.875, 0.7132, 0.875, 0.5368, 0.875, 0.5368, 0.875, 0.7132, 0.125, 0.7132, 0.125, 0.7316, 0.125, 0.7316, 0.125, 0.7132, 0.125, 0.5368, 0.125, 0.7132, 0.125, 0.7132, 0.125, 0.5368, 0.125, 0.7316, 0.125, 0.75, 0.125, 0.75, 0.125, 0.7316, 0.125, 0.5184, 0.125, 0.5368, 0.125, 0.5368, 0.125, 0.5184, 0.4118, 1.0, 0.5882, 1.0, 0.5882, 1.0, 0.4118, 1.0, 0.375, 1.0, 0.4118, 1.0, 0.4118, 1.0, 0.375, 1.0, 0.125, 0.5, 0.125, 0.5184, 0.125, 0.5184, 0.125, 0.5, 0.875, 0.5368, 0.875, 0.5, 0.875, 0.5, 0.875, 0.5368, 0.4118, 0.25, 0.375, 0.25, 0.375, 0.25, 0.4118, 0.25, 0.125, 0.5368, 0.147, 0.5368, 0.147, 0.7132, 0.125, 0.7132, 0.125, 0.7132, 0.147, 0.7132, 0.147, 0.7316, 0.125, 0.7316, 0.125, 0.7316, 0.147, 0.7316, 0.147, 0.75, 0.125, 0.75, 0.375, 1.0, 0.375, 0.978, 0.4118, 0.978, 0.4118, 1.0, 0.875, 0.5368, 0.853, 0.5368, 0.853, 0.5, 0.875, 0.5, 0.625, 0.25, 0.625, 0.272, 0.6066, 0.272, 0.6066, 0.25, 0.6066, 0.25, 0.6066, 0.272, 0.5882, 0.272, 0.5882, 0.25, 0.6066, 0.924, 0.6066, 0.978, 0.5882, 0.978, 0.5882, 0.924, 0.625, 0.924, 0.625, 0.978, 0.6066, 0.978, 0.6066, 0.924, 0.799, 0.7132, 0.853, 0.7132, 0.853, 0.75, 0.799, 0.75, 0.375, 0.326, 0.375, 0.272, 0.4118, 0.272, 0.4118, 0.326, 0.201, 0.5184, 0.147, 0.5184, 0.147, 0.5, 0.201, 0.5, 0.201, 0.5368, 0.147, 0.5368, 0.147, 0.5184, 0.201, 0.5184, 0.799, 0.5368, 0.853, 0.5368, 0.853, 0.7132, 0.799, 0.7132, 0.4118, 0.924, 0.5882, 0.924, 0.5882, 0.978, 0.4118, 0.978, 0.4118, 0.25, 0.5882, 0.25, 0.5882, 0.272, 0.4118, 0.272, 0.799, 0.5368, 0.799, 0.7132, 0.799, 0.7132, 0.799, 0.5368, 0.7157, 0.7132, 0.7157, 0.5368, 0.7157, 0.5368, 0.7157, 0.7132, 0.799, 0.7132, 0.7157, 0.7132, 0.7157, 0.7132, 0.799, 0.7132, 0.799, 0.5368, 0.799, 0.7132, 0.799, 0.7132, 0.799, 0.5368, 0.7157, 0.7132, 0.7157, 0.5368, 0.7157, 0.5368, 0.7157, 0.7132, 0.7403, 0.7132, 0.7403, 0.5368, 0.7403, 0.5368, 0.7403, 0.7132, 0.7157, 0.5368, 0.799, 0.5368, 0.799, 0.5368, 0.7979, 0.5368, 0.7866, 0.5368, 0.7743, 0.5368, 0.7403, 0.5368, 0.728, 0.5368, 0.7168, 0.5368, 0.7157, 0.5368, 0.7403, 0.5368, 0.7403, 0.7132, 0.728, 0.7132, 0.728, 0.5368, 0.728, 0.5368, 0.728, 0.7132, 0.7168, 0.7132, 0.7168, 0.5368, 0.7168, 0.5368, 0.7168, 0.7132, 0.7157, 0.7132, 0.7157, 0.5368, 0.799, 0.5368, 0.799, 0.7132, 0.7979, 0.7132, 0.7979, 0.5368, 0.7979, 0.5368, 0.7979, 0.7132, 0.7866, 0.7132, 0.7866, 0.5368, 0.7866, 0.5368, 0.7866, 0.7132, 0.7743, 0.7132, 0.7743, 0.5368, 0.799, 0.7132, 0.7157, 0.7132, 0.7157, 0.7132, 0.7168, 0.7132, 0.728, 0.7132, 0.7403, 0.7132, 0.7743, 0.7132, 0.7866, 0.7132, 0.7979, 0.7132, 0.799, 0.7132, 0.375, 0.03682, 0.3799, 0.01841, 0.3934, 0.004933, 0.4118, 0.0, 0.5882, 0.0, 0.6066, 0.004933, 0.6201, 0.01841, 0.625, 0.03682, 0.625, 0.2132, 0.6201, 0.2316, 0.6066, 0.2451, 0.5882, 0.25, 0.4118, 0.25, 0.3934, 0.2451, 0.3799, 0.2316, 0.375, 0.2132, 0.4118, 1.0, 0.5882, 1.0, 0.5882, 1.0, 0.4118, 1.0, 0.375, 1.0, 0.4118, 1.0, 0.4118, 1.0, 0.375, 1.0, 0.125, 0.5, 0.125, 0.5184, 0.125, 0.5184, 0.125, 0.5, 0.875, 0.5368, 0.875, 0.5, 0.875, 0.5, 0.875, 0.5368, 0.4118, 0.25, 0.375, 0.25, 0.375, 0.25, 0.4118, 0.25, 0.625, 0.25, 0.6066, 0.25, 0.6066, 0.25, 0.625, 0.25, 0.875, 0.75, 0.875, 0.7132, 0.875, 0.7132, 0.875, 0.75, 0.6066, 0.25, 0.5882, 0.25, 0.5882, 0.25, 0.6066, 0.25, 0.6066, 1.0, 0.625, 1.0, 0.625, 1.0, 0.6066, 1.0, 0.5882, 0.25, 0.4118, 0.25, 0.4118, 0.25, 0.5882, 0.25, 0.5882, 1.0, 0.6066, 1.0, 0.6066, 1.0, 0.5882, 1.0, 0.875, 0.7132, 0.875, 0.5368, 0.875, 0.5368, 0.875, 0.7132, 0.125, 0.7132, 0.125, 0.7316, 0.125, 0.7316, 0.125, 0.7132, 0.125, 0.5368, 0.125, 0.7132, 0.125, 0.7132, 0.125, 0.5368, 0.125, 0.7316, 0.125, 0.75, 0.125, 0.75, 0.125, 0.7316, 0.425, 0.326, 0.425, 0.4093, 0.4131, 0.4093, 0.4131, 0.326, 0.4131, 0.326, 0.4131, 0.4093, 0.4118, 0.4093, 0.4118, 0.326, 0.575, 0.924, 0.575, 0.8407, 0.5869, 0.8407, 0.5869, 0.924, 0.5869, 0.924, 0.5869, 0.8407, 0.5882, 0.8407, 0.5882, 0.924, 0.425, 0.8407, 0.425, 0.924, 0.4131, 0.924, 0.4131, 0.8407, 0.4131, 0.8407, 0.4131, 0.924, 0.4118, 0.924, 0.4118, 0.8407, 0.575, 0.4093, 0.575, 0.326, 0.5869, 0.326, 0.5869, 0.4093, 0.5869, 0.4093, 0.5869, 0.326, 0.5882, 0.326, 0.5882, 0.4093, 0.4118, 0.4093, 0.4118, 0.326, 0.4118, 0.326, 0.4118, 0.4093, 0.5451, 0.8407, 0.575, 0.8407, 0.575, 0.924, 0.5451, 0.924, 0.4552, 0.924, 0.425, 0.924, 0.425, 0.924, 0.4552, 0.924, 0.5451, 0.8407, 0.575, 0.8407, 0.575, 0.8407, 0.5451, 0.8407, 0.575, 0.8407, 0.575, 0.924, 0.575, 0.924, 0.575, 0.8407, 0.425, 0.8407, 0.4552, 0.8407, 0.4552, 0.8407, 0.425, 0.8407, 0.4552, 0.8407, 0.4852, 0.8407, 0.4852, 0.8407, 0.4552, 0.8407, 0.4852, 0.8407, 0.5152, 0.8407, 0.5152, 0.8407, 0.4852, 0.8407, 0.5152, 0.8407, 0.5451, 0.8407, 0.5451, 0.8407, 0.5152, 0.8407, 0.575, 0.924, 0.5451, 0.924, 0.5451, 0.924, 0.575, 0.924, 0.5451, 0.924, 0.5152, 0.924, 0.5152, 0.924, 0.5451, 0.924, 0.5152, 0.924, 0.4852, 0.924, 0.4852, 0.924, 0.5152, 0.924, 0.4852, 0.924, 0.4552, 0.924, 0.4552, 0.924, 0.4852, 0.924, 0.425, 0.8407, 0.4552, 0.8407, 0.4552, 0.924, 0.425, 0.924, 0.5451, 0.924, 0.5152, 0.924, 0.5152, 0.924, 0.5451, 0.924, 0.4852, 0.8407, 0.5152, 0.8407, 0.5152, 0.924, 0.4852, 0.924, 0.4552, 0.924, 0.4552, 0.8407, 0.4552, 0.8407, 0.4552, 0.924, 0.4552, 0.8407, 0.4852, 0.8407, 0.4852, 0.924, 0.4552, 0.924, 0.5152, 0.8407, 0.5451, 0.8407, 0.5451, 0.924, 0.5152, 0.924, 0.5152, 0.8407, 0.5451, 0.8407, 0.5451, 0.8407, 0.5152, 0.8407, 0.4552, 0.8407, 0.4852, 0.8407, 0.4852, 0.8407, 0.4552, 0.8407, 0.5451, 0.8407, 0.5451, 0.924, 0.5451, 0.924, 0.5451, 0.8407, 0.4852, 0.8407, 0.4852, 0.924, 0.4852, 0.924, 0.4852, 0.8407, 0.5152, 0.924, 0.5152, 0.8407, 0.5152, 0.8407, 0.5152, 0.924, 0.4852, 0.924, 0.4552, 0.924, 0.4552, 0.924, 0.4852, 0.924, 0.425, 0.326, 0.575, 0.326, 0.575, 0.326, 0.425, 0.326, 0.575, 0.4093, 0.425, 0.4093, 0.425, 0.4093, 0.575, 0.4093, 0.425, 0.4093, 0.425, 0.326, 0.425, 0.326, 0.425, 0.4093, 0.425, 0.326, 0.575, 0.326, 0.575, 0.326, 0.425, 0.326, 0.425, 0.326, 0.575, 0.326, 0.575, 0.4093, 0.425, 0.4093, 0.425, 0.4093, 0.425, 0.326, 0.425, 0.326, 0.425, 0.4093, 0.575, 0.4093, 0.425, 0.4093, 0.425, 0.4093, 0.575, 0.4093, 0.575, 0.326, 0.575, 0.4093, 0.575, 0.4093, 0.575, 0.326, 0.4118, 0.5, 0.5882, 0.5, 0.5882, 0.5, 0.4118, 0.5, 0.4118, 0.5, 0.5882, 0.5, 0.5882, 0.5, 0.4118, 0.5, 0.375, 0.7132, 0.375, 0.5368, 0.375, 0.5368, 0.375, 0.7132, 0.6066, 0.5, 0.625, 0.5, 0.625, 0.5, 0.6066, 0.5, 0.4118, 0.75, 0.375, 0.75, 0.375, 0.75, 0.4118, 0.75, 0.625, 0.5368, 0.625, 0.7132, 0.625, 0.7132, 0.625, 0.5368, 0.625, 0.75, 0.6066, 0.75, 0.6066, 0.75, 0.625, 0.75, 0.5882, 0.75, 0.4118, 0.75, 0.4118, 0.75, 0.5882, 0.75, 0.375, 0.5, 0.4118, 0.5, 0.4118, 0.5, 0.375, 0.5, 0.375, 0.7316, 0.375, 0.7132, 0.375, 0.7132, 0.375, 0.7316, 0.375, 0.5368, 0.375, 0.5184, 0.375, 0.5184, 0.375, 0.5368, 0.5882, 0.5, 0.6066, 0.5, 0.6066, 0.5, 0.5882, 0.5, 0.6066, 0.75, 0.5882, 0.75, 0.5882, 0.75, 0.6066, 0.75, 0.625, 0.5, 0.625, 0.5368, 0.625, 0.5368, 0.625, 0.5, 0.625, 0.7132, 0.625, 0.75, 0.625, 0.75, 0.625, 0.7132, 0.375, 0.75, 0.375, 0.7316, 0.375, 0.7316, 0.375, 0.75, 0.7743, 0.5368, 0.7743, 0.7132, 0.7743, 0.7132, 0.7743, 0.5368, 0.7403, 0.5368, 0.7743, 0.5368, 0.7743, 0.5368, 0.7403, 0.5368, 0.7743, 0.5368, 0.7743, 0.7132, 0.7743, 0.7132, 0.7743, 0.5368, 0.7743, 0.7132, 0.7403, 0.7132, 0.7403, 0.7132, 0.7743, 0.7132, 0.7403, 0.5368, 0.7743, 0.5368, 0.7743, 0.7132, 0.7403, 0.7132, 0.7743, 0.7132, 0.7403, 0.7132, 0.7403, 0.7132, 0.7743, 0.7132, 0.7403, 0.7132, 0.7403, 0.5368, 0.7403, 0.5368, 0.7403, 0.7132, 0.7403, 0.5368, 0.7743, 0.5368, 0.7743, 0.5368, 0.7403, 0.5368, 0.625, 0.75, 0.6066, 0.75, 0.6066, 0.75, 0.625, 0.75, 0.6066, 0.75, 0.5882, 0.75, 0.5882, 0.75, 0.6066, 0.75, 0.375, 0.7132, 0.375, 0.5368, 0.375, 0.5368, 0.375, 0.7132, 0.375, 0.7316, 0.375, 0.7132, 0.375, 0.7132, 0.375, 0.7316, 0.625, 0.5368, 0.625, 0.7132, 0.625, 0.7132, 0.625, 0.5368, 0.375, 0.75, 0.375, 0.7316, 0.375, 0.7316, 0.375, 0.75, 0.375, 0.5368, 0.375, 0.5184, 0.375, 0.5184, 0.375, 0.5368, 0.5882, 0.75, 0.4118, 0.75, 0.4118, 0.75, 0.5882, 0.75, 0.4118, 0.75, 0.375, 0.75, 0.375, 0.75, 0.4118, 0.75, 0.375, 0.5184, 0.375, 0.5, 0.375, 0.5, 0.375, 0.5184, 0.625, 0.5, 0.625, 0.5368, 0.625, 0.5368, 0.625, 0.5, 0.375, 0.5, 0.4118, 0.5, 0.4118, 0.5, 0.375, 0.5, 0.6066, 0.5, 0.625, 0.5, 0.625, 0.5, 0.6066, 0.5, 0.625, 0.7132, 0.625, 0.75, 0.625, 0.75, 0.625, 0.7132, 0.5882, 0.5, 0.6066, 0.5, 0.6066, 0.5, 0.5882, 0.5, 0.625, 0.75, 0.6066, 0.75, 0.6066, 0.75, 0.625, 0.75, 0.375, 0.5368, 0.3799, 0.5184, 0.3934, 0.5049, 0.4118, 0.5, 0.5882, 0.5, 0.6066, 0.5049, 0.6201, 0.5184, 0.625, 0.5368, 0.625, 0.7132, 0.6201, 0.7316, 0.6066, 0.7451, 0.5882, 0.75, 0.4118, 0.75, 0.3934, 0.7451, 0.3799, 0.7316, 0.375, 0.7132, 0.4118, 0.5, 0.5882, 0.5, 0.5882, 0.5, 0.4118, 0.5, 0.6066, 0.75, 0.5882, 0.75, 0.5882, 0.75, 0.6066, 0.75, 0.375, 0.7132, 0.375, 0.5368, 0.375, 0.5368, 0.375, 0.7132, 0.375, 0.7316, 0.375, 0.7132, 0.375, 0.7132, 0.375, 0.7316, 0.625, 0.5368, 0.625, 0.7132, 0.625, 0.7132, 0.625, 0.5368, 0.375, 0.75, 0.375, 0.7316, 0.375, 0.7316, 0.375, 0.75, 0.375, 0.5368, 0.375, 0.5184, 0.375, 0.5184, 0.375, 0.5368, 0.5882, 0.75, 0.4118, 0.75, 0.4118, 0.75, 0.5882, 0.75, 0.4118, 0.75, 0.375, 0.75, 0.375, 0.75, 0.4118, 0.75, 0.375, 0.5184, 0.375, 0.5, 0.375, 0.5, 0.375, 0.5184, 0.625, 0.5, 0.625, 0.5368, 0.625, 0.5368, 0.625, 0.5, 0.375, 0.5, 0.4118, 0.5, 0.4118, 0.5, 0.375, 0.5, 0.6066, 0.5, 0.625, 0.5, 0.625, 0.5, 0.6066, 0.5, 0.625, 0.7132, 0.625, 0.75, 0.625, 0.75, 0.625, 0.7132, 0.5882, 0.5, 0.6066, 0.5, 0.6066, 0.5, 0.5882, 0.5])
me_cube.materials.append(mat_black_001)
me_cube.materials.append(mat_red)
me_cube.materials.append(mat_yellow)
me_cube.use_mirror_vertex_groups = False
me_cube.update()
me_cube_001 = bpy.data.meshes.new('Cube.001')
me_cube_001.from_pydata([(-1.665, -1.665, -1.0), (-1.571, -1.638, -0.7115), (-1.665, 1.665, -1.0), (-1.574, 1.614, -0.7116), (1.665, -1.665, -1.0), (1.513, -1.638, -0.7115), (1.665, 1.665, -1.0), (1.515, 1.614, -0.7116), (-0.9378, -0.8259, -0.6476), (-0.9392, 0.8566, -0.6476), (0.9547, 0.8566, -0.6476), (0.9533, -0.8259, -0.6476), (-0.7008, -0.6157, -0.0793), (-0.7008, 0.6157, -0.0793), (0.7008, 0.6157, -0.0793), (0.7008, -0.6157, -0.0793), (-0.5159, -0.4533, -0.0793), (-0.5159, 0.4533, -0.0793), (0.5159, 0.4533, -0.0793), (0.5159, -0.4533, -0.0793), (-0.5159, -0.3295, 0.3375), (-0.5159, -0.1899, 0.5073), (-0.5159, 0.1899, 0.5073), (-0.5159, 0.3295, 0.3375), (0.5159, 0.3295, 0.3375), (0.5159, 0.1899, 0.5073), (0.5159, -0.1899, 0.5073), (0.5159, -0.3295, 0.3375), (-0.1813, 0.1899, 0.5073), (0.1813, 0.1899, 0.5073), (0.1813, -0.1899, 0.5073), (-0.1813, -0.1899, 0.5073), (-0.1813, 0.1899, 0.8431), (0.1813, 0.1899, 0.8431), (0.1813, -0.1899, 0.8431), (-0.1813, -0.1899, 0.8431)], [], [(0, 1, 3, 2), (2, 3, 7, 6), (6, 7, 5, 4), (4, 5, 1, 0), (2, 6, 4, 0), (15, 14, 18, 19), (13, 12, 16, 17), (12, 15, 19, 16), (14, 13, 17, 18), (16, 19, 27, 20), (26, 25, 29, 30), (18, 17, 23, 24), (19, 18, 24, 25, 26, 27), (22, 25, 24, 23), (26, 21, 20, 27), (17, 16, 20, 21, 22, 23), (28, 31, 35, 32), (21, 26, 30, 31), (25, 22, 28, 29), (22, 21, 31, 28), (33, 32, 35, 34), (29, 28, 32, 33), (30, 29, 33, 34), (31, 30, 34, 35), (8, 11, 15, 12), (10, 9, 13, 14), (5, 7, 10, 11), (11, 10, 14, 15), (7, 3, 9, 10), (3, 1, 8, 9), (9, 8, 12, 13), (1, 5, 11, 8)])
_uv = me_cube_001.uv_layers.new(name='UVMap')
_uv.uv.foreach_set('vector', [0.375, 0.0, 0.625, 0.0, 0.625, 0.25, 0.375, 0.25, 0.375, 0.25, 0.625, 0.25, 0.625, 0.5, 0.375, 0.5, 0.375, 0.5, 0.625, 0.5, 0.625, 0.75, 0.375, 0.75, 0.375, 0.75, 0.625, 0.75, 0.625, 1.0, 0.375, 1.0, 0.125, 0.5, 0.375, 0.5, 0.375, 0.75, 0.125, 0.75, 0.625, 0.75, 0.625, 0.5, 0.625, 0.5, 0.625, 0.75, 0.875, 0.5, 0.875, 0.75, 0.875, 0.75, 0.875, 0.5, 0.875, 0.75, 0.625, 0.75, 0.625, 0.75, 0.875, 0.75, 0.625, 0.5, 0.875, 0.5, 0.875, 0.5, 0.625, 0.5, 0.875, 0.75, 0.625, 0.75, 0.625, 0.75, 0.875, 0.75, 0.625, 0.7039, 0.625, 0.5461, 0.625, 0.5461, 0.625, 0.7039, 0.625, 0.5, 0.875, 0.5, 0.875, 0.5, 0.625, 0.5, 0.625, 0.75, 0.625, 0.5, 0.625, 0.5, 0.625, 0.5461, 0.625, 0.7039, 0.625, 0.75, 0.875, 0.5461, 0.625, 0.5461, 0.625, 0.5, 0.875, 0.5, 0.625, 0.7039, 0.875, 0.7039, 0.875, 0.75, 0.625, 0.75, 0.875, 0.5, 0.875, 0.75, 0.875, 0.75, 0.875, 0.7039, 0.875, 0.5461, 0.875, 0.5, 0.875, 0.5461, 0.875, 0.7039, 0.875, 0.7039, 0.875, 0.5461, 0.875, 0.7039, 0.625, 0.7039, 0.625, 0.7039, 0.875, 0.7039, 0.625, 0.5461, 0.875, 0.5461, 0.875, 0.5461, 0.625, 0.5461, 0.875, 0.5461, 0.875, 0.7039, 0.875, 0.7039, 0.875, 0.5461, 0.625, 0.5461, 0.875, 0.5461, 0.875, 0.7039, 0.625, 0.7039, 0.625, 0.5461, 0.875, 0.5461, 0.875, 0.5461, 0.625, 0.5461, 0.625, 0.7039, 0.625, 0.5461, 0.625, 0.5461, 0.625, 0.7039, 0.875, 0.7039, 0.625, 0.7039, 0.625, 0.7039, 0.875, 0.7039, 0.0, 0.0, 0.0, 0.0, 0.625, 0.75, 0.875, 0.75, 0.0, 0.0, 0.0, 0.0, 0.875, 0.5, 0.625, 0.5, 0.625, 0.75, 0.625, 0.5, 0.0, 0.0, 0.0, 0.0, 0.0, 0.0, 0.0, 0.0, 0.625, 0.5, 0.625, 0.75, 0.625, 0.5, 0.625, 0.25, 0.0, 0.0, 0.0, 0.0, 0.625, 0.25, 0.625, 1.0, 0.0, 0.0, 0.0, 0.0, 0.0, 0.0, 0.0, 0.0, 0.875, 0.75, 0.875, 0.5, 0.625, 1.0, 0.625, 0.75, 0.0, 0.0, 0.0, 0.0])
me_cube_001.materials.append(mat_black)
me_cube_001.update()
me_cylinder = bpy.data.meshes.new('Cylinder')
me_cylinder.from_pydata([(0.0, 1.0, -1.0), (1.434e-09, 0.7112, -0.1354), (0.5, 0.866, -1.0), (0.3556, 0.6159, -0.1354), (0.866, 0.5, -1.0), (0.6159, 0.3556, -0.1354), (1.0, 0.0, -1.0), (0.7112, -1.434e-09, -0.1354), (0.866, -0.5, -1.0), (0.6159, -0.3556, -0.1354), (0.5, -0.866, -1.0), (0.3556, -0.6159, -0.1354), (0.0, -1.0, -1.0), (1.434e-09, -0.7112, -0.1354), (-0.5, -0.866, -1.0), (-0.3556, -0.6159, -0.1354), (-0.866, -0.5, -1.0), (-0.6159, -0.3556, -0.1354), (-1.0, 0.0, -1.0), (-0.7112, -1.434e-09, -0.1354), (-0.866, 0.5, -1.0), (-0.6159, 0.3556, -0.1354), (-0.5, 0.866, -1.0), (-0.3556, 0.6159, -0.1354), (0.3556, 0.6159, 0.008237), (2.14e-09, 0.7112, 0.008237), (0.6159, 0.3556, 0.008237), (0.7112, -1.434e-09, 0.008237), (0.6159, -0.3556, 0.008237), (0.3556, -0.6159, 0.008237), (2.14e-09, -0.7112, 0.008237), (-0.3556, -0.6159, 0.008237), (-0.6159, -0.3556, 0.008237), (-0.7112, -1.434e-09, 0.008237), (-0.6159, 0.3556, 0.008237), (-0.3556, 0.6159, 0.008237), (0.416, 0.7206, 0.008237), (4.192e-09, 0.8321, 0.008237), (0.7206, 0.416, 0.008237), (0.8321, -8.34e-10, 0.008237), (0.7206, -0.416, 0.008237), (0.416, -0.7206, 0.008237), (4.192e-09, -0.8321, 0.008237), (-0.416, -0.7206, 0.008237), (-0.7206, -0.416, 0.008237), (-0.8321, -8.34e-10, 0.008237), (-0.7206, 0.416, 0.008237), (-0.416, 0.7206, 0.008237), (0.51, 0.8833, 2.78), (2.335e-09, 1.02, 2.78), (0.8833, 0.51, 2.78), (1.02, 9.912e-11, 2.78), (0.8833, -0.51, 2.78), (0.51, -0.8833, 2.78), (2.335e-09, -1.02, 2.78), (-0.51, -0.8833, 2.78), (-0.8833, -0.51, 2.78), (-1.02, 9.912e-11, 2.78), (-0.8833, 0.51, 2.78), (-0.51, 0.8833, 2.78), (-0.0006927, -0.0012, 4.125), (-1.911e-10, -0.001385, 4.125), (-0.0012, -0.0006927, 4.125), (-0.001385, -5.561e-10, 4.125), (-0.0012, 0.0006927, 4.125), (-0.0006927, 0.0012, 4.125), (-1.911e-10, 0.001385, 4.125), (0.0006927, 0.0012, 4.125), (0.0012, 0.0006927, 4.125), (0.001385, -5.561e-10, 4.125), (0.0012, -0.0006927, 4.125), (0.0006927, -0.0012, 4.125), (0.7206, 0.416, 0.1682), (0.416, 0.7206, 0.1682), (0.416, -0.7206, 0.1682), (0.7206, -0.416, 0.1682), (-0.7206, -0.416, 0.1682), (-0.416, -0.7206, 0.1682), (-0.416, 0.7206, 0.1682), (-0.7206, 0.416, 0.1682), (0.7206, 0.416, 1.465), (0.416, 0.7206, 1.465), (0.416, -0.7206, 1.465), (0.7206, -0.416, 1.465), (-0.7206, -0.416, 1.465), (-0.416, -0.7206, 1.465), (-0.416, 0.7206, 1.465), (-0.7206, 0.416, 1.465), (0.7385, 0.4961, 0.3006), (0.4961, 0.7385, 0.3006), (0.4961, -0.7385, 0.3006), (0.7385, -0.4961, 0.3006), (-0.7385, -0.4961, 0.3006), (-0.4961, -0.7385, 0.3006), (-0.4961, 0.7385, 0.3006), (-0.7385, 0.4961, 0.3006), (0.7385, 0.4961, 1.333), (0.4961, 0.7385, 1.333), (0.4961, -0.7385, 1.333), (0.7385, -0.4961, 1.333), (-0.7385, -0.4961, 1.333), (-0.4961, -0.7385, 1.333), (-0.4961, 0.7385, 1.333), (-0.7385, 0.4961, 1.333), (0.7385, 0.4961, 0.3006), (0.4961, 0.7385, 0.3006), (0.4961, -0.7385, 0.3006), (0.7385, -0.4961, 0.3006), (-0.7385, -0.4961, 0.3006), (-0.4961, -0.7385, 0.3006), (-0.4961, 0.7385, 0.3006), (-0.7385, 0.4961, 0.3006), (0.7385, 0.4961, 1.333), (0.4961, 0.7385, 1.333), (0.4961, -0.7385, 1.333), (0.7385, -0.4961, 1.333), (-0.7385, -0.4961, 1.333), (-0.4961, -0.7385, 1.333), (-0.4961, 0.7385, 1.333), (-0.7385, 0.4961, 1.333), (0.7385, 0.4961, 0.3006), (0.4961, 0.7385, 0.3006), (0.4961, -0.7385, 0.3006), (0.7385, -0.4961, 0.3006), (-0.7385, -0.4961, 0.3006), (-0.4961, -0.7385, 0.3006), (-0.4961, 0.7385, 0.3006), (-0.7385, 0.4961, 0.3006), (0.7385, 0.4961, 1.333), (0.4961, 0.7385, 1.333), (0.4961, -0.7385, 1.333), (0.7385, -0.4961, 1.333), (-0.7385, -0.4961, 1.333), (-0.4961, -0.7385, 1.333), (-0.4961, 0.7385, 1.333), (-0.7385, 0.4961, 1.333), (0.8863, 0.6439, 0.3006), (0.6439, 0.8863, 0.3006), (0.6439, -0.8863, 0.3006), (0.8863, -0.6439, 0.3006), (-0.8863, -0.6439, 0.3006), (-0.6439, -0.8863, 0.3006), (-0.6439, 0.8863, 0.3006), (-0.8863, 0.6439, 0.3006)], [], [(0, 1, 3, 2), (2, 3, 5, 4), (4, 5, 7, 6), (6, 7, 9, 8), (8, 9, 11, 10), (10, 11, 13, 12), (12, 13, 15, 14), (14, 15, 17, 16), (16, 17, 19, 18), (18, 19, 21, 20), (5, 3, 24, 26), (20, 21, 23, 22), (22, 23, 1, 0), (0, 2, 4, 6, 8, 10, 12, 14, 16, 18, 20, 22), (34, 33, 45, 46), (21, 19, 33, 34), (19, 17, 32, 33), (17, 15, 31, 32), (15, 13, 30, 31), (13, 11, 29, 30), (11, 9, 28, 29), (9, 7, 27, 28), (1, 23, 35, 25), (3, 1, 25, 24), (7, 5, 26, 27), (23, 21, 34, 35), (39, 38, 50, 51), (31, 30, 42, 43), (28, 27, 39, 40), (35, 34, 46, 47), (24, 25, 37, 36), (32, 31, 43, 44), (29, 28, 40, 41), (25, 35, 47, 37), (26, 24, 36, 38), (33, 32, 44, 45), (30, 29, 41, 42), (27, 26, 38, 39), (56, 55, 67, 68), (46, 45, 57, 58), (43, 42, 54, 55), (40, 39, 51, 52), (40, 52, 83, 75), (36, 37, 49, 48), (58, 59, 86, 87), (41, 40, 75, 74), (37, 47, 59, 49), (43, 55, 85, 77), (45, 44, 56, 57), (42, 41, 53, 54), (60, 61, 71, 70, 69, 68, 67, 66, 65, 64, 63, 62), (53, 52, 64, 65), (49, 59, 71, 61), (50, 48, 60, 62), (57, 56, 68, 69), (54, 53, 65, 66), (51, 50, 62, 63), (58, 57, 69, 70), (55, 54, 66, 67), (52, 51, 63, 64), (59, 58, 70, 71), (48, 49, 61, 60), (80, 72, 88, 96), (82, 74, 90, 98), (72, 73, 89, 88), (87, 86, 102, 103), (52, 53, 82, 83), (59, 47, 78, 86), (50, 38, 72, 80), (44, 43, 77, 76), (36, 48, 81, 73), (38, 36, 73, 72), (55, 56, 84, 85), (56, 44, 76, 84), (46, 58, 87, 79), (53, 41, 74, 82), (47, 46, 79, 78), (48, 50, 80, 81), (101, 100, 116, 117), (89, 97, 113, 105), (99, 98, 114, 115), (102, 94, 110, 118), (74, 75, 91, 90), (79, 87, 103, 95), (76, 77, 93, 92), (77, 85, 101, 93), (78, 79, 95, 94), (75, 83, 99, 91), (81, 80, 96, 97), (86, 78, 94, 102), (83, 82, 98, 99), (73, 81, 97, 89), (85, 84, 100, 101), (84, 76, 92, 100), (105, 113, 129, 121), (115, 114, 130, 131), (118, 110, 126, 134), (113, 112, 128, 129), (100, 92, 108, 116), (103, 102, 118, 119), (88, 89, 105, 104), (98, 90, 106, 114), (96, 88, 104, 112), (90, 91, 107, 106), (95, 103, 119, 111), (92, 93, 109, 108), (93, 101, 117, 109), (94, 95, 111, 110), (91, 99, 115, 107), (97, 96, 112, 113), (120, 121, 137, 136), (126, 142, 134), (133, 125, 141), (117, 116, 132, 133), (116, 108, 124, 132), (119, 118, 134, 135), (104, 105, 121, 120), (114, 106, 122, 130), (112, 104, 120, 128), (106, 107, 123, 122), (111, 119, 135, 127), (108, 109, 125, 124), (109, 117, 133, 125), (110, 111, 127, 126), (107, 115, 131, 123), (123, 131, 139), (121, 129, 137), (122, 138, 130), (120, 136, 128), (122, 123, 139, 138), (135, 134, 142, 143), (124, 125, 141, 140), (126, 127, 143, 142), (131, 130, 138, 139), (127, 135, 143), (129, 128, 136, 137), (133, 132, 140, 141), (124, 140, 132)])
me_cylinder.polygons.foreach_set('material_index', [0, 0, 0, 0, 0, 0, 0, 0, 0, 0, 0, 0, 0, 0, 0, 0, 0, 0, 0, 0, 0, 0, 0, 0, 0, 0, 0, 0, 0, 0, 0, 0, 0, 0, 0, 0, 0, 0, 2, 0, 0, 0, 0, 0, 0, 0, 0, 0, 0, 0, 2, 2, 2, 2, 2, 2, 2, 2, 2, 2, 2, 2, 0, 0, 0, 0, 0, 0, 0, 0, 0, 0, 0, 0, 0, 0, 0, 0, 0, 0, 0, 0, 0, 0, 0, 0, 0, 0, 0, 0, 0, 0, 0, 0, 0, 0, 0, 0, 0, 0, 0, 0, 0, 0, 0, 0, 0, 0, 0, 0, 1, 1, 1, 0, 0, 0, 0, 0, 0, 0, 0, 0, 0, 0, 0, 1, 1, 1, 1, 1, 1, 1, 1, 1, 1, 1, 1, 1])
_uv = me_cylinder.uv_layers.new(name='UVMap')
_uv.uv.foreach_set('vector', [1.0, 0.5, 1.0, 1.0, 0.9167, 1.0, 0.9167, 0.5, 0.9167, 0.5, 0.9167, 1.0, 0.8333, 1.0, 0.8333, 0.5, 0.8333, 0.5, 0.8333, 1.0, 0.75, 1.0, 0.75, 0.5, 0.75, 0.5, 0.75, 1.0, 0.6667, 1.0, 0.6667, 0.5, 0.6667, 0.5, 0.6667, 1.0, 0.5833, 1.0, 0.5833, 0.5, 0.5833, 0.5, 0.5833, 1.0, 0.5, 1.0, 0.5, 0.5, 0.5, 0.5, 0.5, 1.0, 0.4167, 1.0, 0.4167, 0.5, 0.4167, 0.5, 0.4167, 1.0, 0.3333, 1.0, 0.3333, 0.5, 0.3333, 0.5, 0.3333, 1.0, 0.25, 1.0, 0.25, 0.5, 0.25, 0.5, 0.25, 1.0, 0.1667, 1.0, 0.1667, 0.5, 0.8333, 1.0, 0.9167, 1.0, 0.9167, 1.0, 0.8333, 1.0, 0.1667, 0.5, 0.1667, 1.0, 0.08333, 1.0, 0.08333, 0.5, 0.08333, 0.5, 0.08333, 1.0, 7.451e-08, 1.0, 7.451e-08, 0.5, 0.75, 0.49, 0.87, 0.4578, 0.9578, 0.37, 0.99, 0.25, 0.9578, 0.13, 0.87, 0.04215, 0.75, 0.01, 0.63, 0.04215, 0.5422, 0.13, 0.51, 0.25, 0.5422, 0.37, 0.63, 0.4578, 0.1667, 1.0, 0.25, 1.0, 0.25, 1.0, 0.1667, 1.0, 0.1667, 1.0, 0.25, 1.0, 0.25, 1.0, 0.1667, 1.0, 0.25, 1.0, 0.3333, 1.0, 0.3333, 1.0, 0.25, 1.0, 0.3333, 1.0, 0.4167, 1.0, 0.4167, 1.0, 0.3333, 1.0, 0.4167, 1.0, 0.5, 1.0, 0.5, 1.0, 0.4167, 1.0, 0.5, 1.0, 0.5833, 1.0, 0.5833, 1.0, 0.5, 1.0, 0.5833, 1.0, 0.6667, 1.0, 0.6667, 1.0, 0.5833, 1.0, 0.6667, 1.0, 0.75, 1.0, 0.75, 1.0, 0.6667, 1.0, 7.451e-08, 1.0, 0.08333, 1.0, 0.08333, 1.0, 7.451e-08, 1.0, 0.9167, 1.0, 1.0, 1.0, 1.0, 1.0, 0.9167, 1.0, 0.75, 1.0, 0.8333, 1.0, 0.8333, 1.0, 0.75, 1.0, 0.08333, 1.0, 0.1667, 1.0, 0.1667, 1.0, 0.08333, 1.0, 0.75, 1.0, 0.8333, 1.0, 0.8333, 1.0, 0.75, 1.0, 0.4167, 1.0, 0.5, 1.0, 0.5, 1.0, 0.4167, 1.0, 0.6667, 1.0, 0.75, 1.0, 0.75, 1.0, 0.6667, 1.0, 0.08333, 1.0, 0.1667, 1.0, 0.1667, 1.0, 0.08333, 1.0, 0.9167, 1.0, 1.0, 1.0, 1.0, 1.0, 0.9167, 1.0, 0.3333, 1.0, 0.4167, 1.0, 0.4167, 1.0, 0.3333, 1.0, 0.5833, 1.0, 0.6667, 1.0, 0.6667, 1.0, 0.5833, 1.0, 7.451e-08, 1.0, 0.08333, 1.0, 0.08333, 1.0, 7.451e-08, 1.0, 0.8333, 1.0, 0.9167, 1.0, 0.9167, 1.0, 0.8333, 1.0, 0.25, 1.0, 0.3333, 1.0, 0.3333, 1.0, 0.25, 1.0, 0.5, 1.0, 0.5833, 1.0, 0.5833, 1.0, 0.5, 1.0, 0.75, 1.0, 0.8333, 1.0, 0.8333, 1.0, 0.75, 1.0, 0.3333, 1.0, 0.4167, 1.0, 0.4167, 1.0, 0.3333, 1.0, 0.1667, 1.0, 0.25, 1.0, 0.25, 1.0, 0.1667, 1.0, 0.4167, 1.0, 0.5, 1.0, 0.5, 1.0, 0.4167, 1.0, 0.6667, 1.0, 0.75, 1.0, 0.75, 1.0, 0.6667, 1.0, 0.6667, 1.0, 0.6667, 1.0, 0.6667, 1.0, 0.6667, 1.0, 0.9167, 1.0, 1.0, 1.0, 1.0, 1.0, 0.9167, 1.0, 0.1667, 1.0, 0.08333, 1.0, 0.08333, 1.0, 0.1667, 1.0, 0.5833, 1.0, 0.6667, 1.0, 0.6667, 1.0, 0.5833, 1.0, 7.451e-08, 1.0, 0.08333, 1.0, 0.08333, 1.0, 7.451e-08, 1.0, 0.4167, 1.0, 0.4167, 1.0, 0.4167, 1.0, 0.4167, 1.0, 0.25, 1.0, 0.3333, 1.0, 0.3333, 1.0, 0.25, 1.0, 0.5, 1.0, 0.5833, 1.0, 0.5833, 1.0, 0.5, 1.0, 0.37, 0.4578, 0.25, 0.49, 0.13, 0.4578, 0.04215, 0.37, 0.01, 0.25, 0.04215, 0.13, 0.13, 0.04215, 0.25, 0.01, 0.37, 0.04215, 0.4578, 0.13, 0.49, 0.25, 0.4578, 0.37, 0.5833, 1.0, 0.6667, 1.0, 0.6667, 1.0, 0.5833, 1.0, 7.451e-08, 1.0, 0.08333, 1.0, 0.08333, 1.0, 7.451e-08, 1.0, 0.8333, 1.0, 0.9167, 1.0, 0.9167, 1.0, 0.8333, 1.0, 0.25, 1.0, 0.3333, 1.0, 0.3333, 1.0, 0.25, 1.0, 0.5, 1.0, 0.5833, 1.0, 0.5833, 1.0, 0.5, 1.0, 0.75, 1.0, 0.8333, 1.0, 0.8333, 1.0, 0.75, 1.0, 0.1667, 1.0, 0.25, 1.0, 0.25, 1.0, 0.1667, 1.0, 0.4167, 1.0, 0.5, 1.0, 0.5, 1.0, 0.4167, 1.0, 0.6667, 1.0, 0.75, 1.0, 0.75, 1.0, 0.6667, 1.0, 0.08333, 1.0, 0.1667, 1.0, 0.1667, 1.0, 0.08333, 1.0, 0.9167, 1.0, 1.0, 1.0, 1.0, 1.0, 0.9167, 1.0, 0.8333, 1.0, 0.8333, 1.0, 0.8333, 1.0, 0.8333, 1.0, 0.5833, 1.0, 0.5833, 1.0, 0.5833, 1.0, 0.5833, 1.0, 0.8333, 1.0, 0.9167, 1.0, 0.9167, 1.0, 0.8333, 1.0, 0.1667, 1.0, 0.08333, 1.0, 0.08333, 1.0, 0.1667, 1.0, 0.6667, 1.0, 0.5833, 1.0, 0.5833, 1.0, 0.6667, 1.0, 0.08333, 1.0, 0.08333, 1.0, 0.08333, 1.0, 0.08333, 1.0, 0.8333, 1.0, 0.8333, 1.0, 0.8333, 1.0, 0.8333, 1.0, 0.3333, 1.0, 0.4167, 1.0, 0.4167, 1.0, 0.3333, 1.0, 0.9167, 1.0, 0.9167, 1.0, 0.9167, 1.0, 0.9167, 1.0, 0.8333, 1.0, 0.9167, 1.0, 0.9167, 1.0, 0.8333, 1.0, 0.4167, 1.0, 0.3333, 1.0, 0.3333, 1.0, 0.4167, 1.0, 0.3333, 1.0, 0.3333, 1.0, 0.3333, 1.0, 0.3333, 1.0, 0.1667, 1.0, 0.1667, 1.0, 0.1667, 1.0, 0.1667, 1.0, 0.5833, 1.0, 0.5833, 1.0, 0.5833, 1.0, 0.5833, 1.0, 0.08333, 1.0, 0.1667, 1.0, 0.1667, 1.0, 0.08333, 1.0, 0.9167, 1.0, 0.8333, 1.0, 0.8333, 1.0, 0.9167, 1.0, 0.4167, 1.0, 0.3333, 1.0, 0.3333, 1.0, 0.4167, 1.0, 0.9167, 1.0, 0.9167, 1.0, 0.9167, 1.0, 0.9167, 1.0, 0.6667, 1.0, 0.5833, 1.0, 0.5833, 1.0, 0.6667, 1.0, 0.08333, 1.0, 0.08333, 1.0, 0.08333, 1.0, 0.08333, 1.0, 0.5833, 1.0, 0.6667, 1.0, 0.6667, 1.0, 0.5833, 1.0, 0.1667, 1.0, 0.1667, 1.0, 0.1667, 1.0, 0.1667, 1.0, 0.3333, 1.0, 0.4167, 1.0, 0.4167, 1.0, 0.3333, 1.0, 0.4167, 1.0, 0.4167, 1.0, 0.4167, 1.0, 0.4167, 1.0, 0.08333, 1.0, 0.1667, 1.0, 0.1667, 1.0, 0.08333, 1.0, 0.6667, 1.0, 0.6667, 1.0, 0.6667, 1.0, 0.6667, 1.0, 0.9167, 1.0, 0.8333, 1.0, 0.8333, 1.0, 0.9167, 1.0, 0.08333, 1.0, 0.08333, 1.0, 0.08333, 1.0, 0.08333, 1.0, 0.6667, 1.0, 0.5833, 1.0, 0.5833, 1.0, 0.6667, 1.0, 0.9167, 1.0, 0.9167, 1.0, 0.9167, 1.0, 0.9167, 1.0, 0.4167, 1.0, 0.3333, 1.0, 0.3333, 1.0, 0.4167, 1.0, 0.3333, 1.0, 0.3333, 1.0, 0.3333, 1.0, 0.3333, 1.0, 0.9167, 1.0, 0.9167, 1.0, 0.9167, 1.0, 0.9167, 1.0, 0.6667, 1.0, 0.5833, 1.0, 0.5833, 1.0, 0.6667, 1.0, 0.08333, 1.0, 0.08333, 1.0, 0.08333, 1.0, 0.08333, 1.0, 0.9167, 1.0, 0.8333, 1.0, 0.8333, 1.0, 0.9167, 1.0, 0.3333, 1.0, 0.3333, 1.0, 0.3333, 1.0, 0.3333, 1.0, 0.1667, 1.0, 0.08333, 1.0, 0.08333, 1.0, 0.1667, 1.0, 0.8333, 1.0, 0.9167, 1.0, 0.9167, 1.0, 0.8333, 1.0, 0.5833, 1.0, 0.5833, 1.0, 0.5833, 1.0, 0.5833, 1.0, 0.8333, 1.0, 0.8333, 1.0, 0.8333, 1.0, 0.8333, 1.0, 0.5833, 1.0, 0.6667, 1.0, 0.6667, 1.0, 0.5833, 1.0, 0.1667, 1.0, 0.1667, 1.0, 0.1667, 1.0, 0.1667, 1.0, 0.3333, 1.0, 0.4167, 1.0, 0.4167, 1.0, 0.3333, 1.0, 0.4167, 1.0, 0.4167, 1.0, 0.4167, 1.0, 0.4167, 1.0, 0.08333, 1.0, 0.1667, 1.0, 0.1667, 1.0, 0.08333, 1.0, 0.6667, 1.0, 0.6667, 1.0, 0.6667, 1.0, 0.6667, 1.0, 0.9167, 1.0, 0.8333, 1.0, 0.8333, 1.0, 0.9167, 1.0, 0.8333, 1.0, 0.9167, 1.0, 0.9167, 1.0, 0.8333, 1.0, 0.08333, 1.0, 0.08333, 1.0, 0.08333, 1.0, 0.4167, 1.0, 0.4167, 1.0, 0.4167, 1.0, 0.4167, 1.0, 0.3333, 1.0, 0.3333, 1.0, 0.4167, 1.0, 0.3333, 1.0, 0.3333, 1.0, 0.3333, 1.0, 0.3333, 1.0, 0.1667, 1.0, 0.08333, 1.0, 0.08333, 1.0, 0.1667, 1.0, 0.8333, 1.0, 0.9167, 1.0, 0.9167, 1.0, 0.8333, 1.0, 0.5833, 1.0, 0.5833, 1.0, 0.5833, 1.0, 0.5833, 1.0, 0.8333, 1.0, 0.8333, 1.0, 0.8333, 1.0, 0.8333, 1.0, 0.5833, 1.0, 0.6667, 1.0, 0.6667, 1.0, 0.5833, 1.0, 0.1667, 1.0, 0.1667, 1.0, 0.1667, 1.0, 0.1667, 1.0, 0.3333, 1.0, 0.4167, 1.0, 0.4167, 1.0, 0.3333, 1.0, 0.4167, 1.0, 0.4167, 1.0, 0.4167, 1.0, 0.4167, 1.0, 0.08333, 1.0, 0.1667, 1.0, 0.1667, 1.0, 0.08333, 1.0, 0.6667, 1.0, 0.6667, 1.0, 0.6667, 1.0, 0.6667, 1.0, 0.6667, 1.0, 0.6667, 1.0, 0.6667, 1.0, 0.9167, 1.0, 0.9167, 1.0, 0.9167, 1.0, 0.5833, 1.0, 0.5833, 1.0, 0.5833, 1.0, 0.8333, 1.0, 0.8333, 1.0, 0.8333, 1.0, 0.5833, 1.0, 0.6667, 1.0, 0.6667, 1.0, 0.5833, 1.0, 0.1667, 1.0, 0.08333, 1.0, 0.08333, 1.0, 0.1667, 1.0, 0.3333, 1.0, 0.4167, 1.0, 0.4167, 1.0, 0.3333, 1.0, 0.08333, 1.0, 0.1667, 1.0, 0.1667, 1.0, 0.08333, 1.0, 0.6667, 1.0, 0.5833, 1.0, 0.5833, 1.0, 0.6667, 1.0, 0.1667, 1.0, 0.1667, 1.0, 0.1667, 1.0, 0.9167, 1.0, 0.8333, 1.0, 0.8333, 1.0, 0.9167, 1.0, 0.4167, 1.0, 0.3333, 1.0, 0.3333, 1.0, 0.4167, 1.0, 0.3333, 1.0, 0.3333, 1.0, 0.3333, 1.0])
me_cylinder.materials.append(mat_black_002)
me_cylinder.materials.append(mat_yellow_001)
me_cylinder.materials.append(mat_red_001)
me_cylinder.update()

# ---- objects
ob_cube = bpy.data.objects.new('Cube', me_cube)
ob_cube_001 = bpy.data.objects.new('Cube.001', me_cube_001)
ob_cylinder = bpy.data.objects.new('Cylinder', me_cylinder)

# ---- transforms, parenting, visibility, modifiers, constraints
ob_cube.location = (-0.2399, 0.0, 1.286)
ob_cube.rotation_euler = (0.0, 0.1255, 0.0)
ob_cube.scale = (1.893, 0.7062, 0.6684)
ob_cube.lock_rotations_4d = False
ob_cube.empty_display_type = 'ARROWS'
ob_cube.lineart.crease_threshold = 0.0
ob_cube_001.location = (0.0, 0.0, 0.0)
ob_cylinder.location = (-1.544, 0.0, 1.405)
ob_cylinder.rotation_euler = (3.142, 4.587, -3.142)
ob_cylinder.scale = (0.3178, 0.3178, 0.3178)

# ---- collection membership
col_collection.objects.link(ob_cube)
col_collection.objects.link(ob_cube_001)
col_collection.objects.link(ob_cylinder)

# ---- scene / render settings (as saved in the file)
scene.frame_start = 1; scene.frame_end = 250; scene.frame_set(1)
scene.render.engine = 'BLENDER_EEVEE_NEXT'
scene.cycles.sampling_pattern = 'TABULATED_SOBOL'
scene.eevee.ray_tracing_options.trace_max_roughness = 0.0
bpy.context.view_layer.update()

# ---- added for rendering (the .blend has no active camera and no usable light): camera, sun
cam_auto = bpy.data.cameras.new('AutoCamera')
cam_auto.lens = 50.0
cam_auto.sensor_width = 36.0
cam_auto.clip_end = 1000.0
ob_auto_camera = bpy.data.objects.new('AutoCamera', cam_auto)
scene.collection.objects.link(ob_auto_camera)
ob_auto_camera.location = (5.56758, -7.36598, 5.60647)
ob_auto_camera.rotation_euler = (1.09748, -7.21219e-08, 0.694738)
scene.camera = ob_auto_camera
light_auto_sun = bpy.data.lights.new('AutoSun', 'SUN')
light_auto_sun.energy = 3.0
light_auto_sun.angle = 0.0523599
ob_auto_sun = bpy.data.objects.new('AutoSun', light_auto_sun)
scene.collection.objects.link(ob_auto_sun)
ob_auto_sun.rotation_euler = (0.872665, 0.174533, 0.523599)
bpy.context.view_layer.update()
